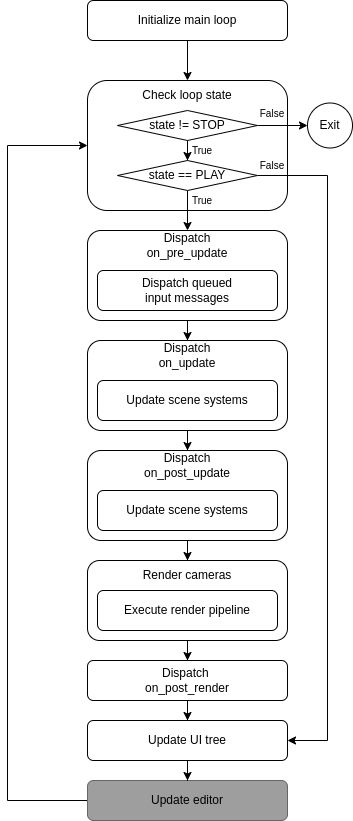

The diagram above was exported from draw.io. Its source (the exported page's mxGraphModel, read from the mxfile embedded in the PNG):
<mxGraphModel dx="1102" dy="861" grid="1" gridSize="10" guides="1" tooltips="1" connect="1" arrows="1" fold="1" page="1" pageScale="1" pageWidth="827" pageHeight="1169" math="0" shadow="0">
  <root>
    <mxCell id="0" />
    <mxCell id="1" parent="0" />
    <mxCell id="E6l637M7wc8sy0hh_KjK-33" style="edgeStyle=orthogonalEdgeStyle;rounded=0;orthogonalLoop=1;jettySize=auto;html=1;entryX=0;entryY=0.5;entryDx=0;entryDy=0;" parent="1" source="E6l637M7wc8sy0hh_KjK-8" target="E6l637M7wc8sy0hh_KjK-1" edge="1">
      <mxGeometry relative="1" as="geometry">
        <Array as="points">
          <mxPoint x="200" y="840" />
          <mxPoint x="200" y="185" />
        </Array>
      </mxGeometry>
    </mxCell>
    <mxCell id="E6l637M7wc8sy0hh_KjK-8" value="&lt;span style=&quot;color: rgb(0, 0, 0);&quot;&gt;Update editor&lt;/span&gt;" style="rounded=1;whiteSpace=wrap;html=1;fillColor=#9E9E9E;fontColor=#333333;strokeColor=#666666;" parent="1" vertex="1">
      <mxGeometry x="280" y="820" width="200" height="40" as="geometry" />
    </mxCell>
    <mxCell id="E6l637M7wc8sy0hh_KjK-1" value="" style="rounded=1;whiteSpace=wrap;html=1;" parent="1" vertex="1">
      <mxGeometry x="280" y="120" width="200" height="130" as="geometry" />
    </mxCell>
    <mxCell id="E6l637M7wc8sy0hh_KjK-2" value="Check loop state" style="text;html=1;strokeColor=none;fillColor=none;align=center;verticalAlign=middle;whiteSpace=wrap;rounded=0;" parent="1" vertex="1">
      <mxGeometry x="320" y="120" width="120" height="30" as="geometry" />
    </mxCell>
    <mxCell id="E6l637M7wc8sy0hh_KjK-11" style="edgeStyle=orthogonalEdgeStyle;rounded=0;orthogonalLoop=1;jettySize=auto;html=1;" parent="1" source="E6l637M7wc8sy0hh_KjK-3" target="E6l637M7wc8sy0hh_KjK-6" edge="1">
      <mxGeometry relative="1" as="geometry">
        <mxPoint x="380" y="225" as="targetPoint" />
      </mxGeometry>
    </mxCell>
    <mxCell id="E6l637M7wc8sy0hh_KjK-37" style="edgeStyle=orthogonalEdgeStyle;rounded=0;orthogonalLoop=1;jettySize=auto;html=1;entryX=0;entryY=0.5;entryDx=0;entryDy=0;" parent="1" source="E6l637M7wc8sy0hh_KjK-3" target="E6l637M7wc8sy0hh_KjK-5" edge="1">
      <mxGeometry relative="1" as="geometry" />
    </mxCell>
    <mxCell id="E6l637M7wc8sy0hh_KjK-3" value="state != STOP" style="rhombus;whiteSpace=wrap;html=1;" parent="1" vertex="1">
      <mxGeometry x="310" y="150" width="140" height="30" as="geometry" />
    </mxCell>
    <mxCell id="E6l637M7wc8sy0hh_KjK-7" style="edgeStyle=orthogonalEdgeStyle;rounded=0;orthogonalLoop=1;jettySize=auto;html=1;" parent="1" source="E6l637M7wc8sy0hh_KjK-6" target="E6l637M7wc8sy0hh_KjK-17" edge="1">
      <mxGeometry relative="1" as="geometry">
        <mxPoint x="380" y="280" as="targetPoint" />
      </mxGeometry>
    </mxCell>
    <mxCell id="E6l637M7wc8sy0hh_KjK-13" style="edgeStyle=orthogonalEdgeStyle;rounded=0;orthogonalLoop=1;jettySize=auto;html=1;entryX=1;entryY=0.5;entryDx=0;entryDy=0;" parent="1" source="E6l637M7wc8sy0hh_KjK-6" target="E6l637M7wc8sy0hh_KjK-42" edge="1">
      <mxGeometry relative="1" as="geometry">
        <mxPoint x="570" y="480" as="targetPoint" />
        <Array as="points">
          <mxPoint x="520" y="215" />
          <mxPoint x="520" y="780" />
        </Array>
      </mxGeometry>
    </mxCell>
    <mxCell id="E6l637M7wc8sy0hh_KjK-6" value="state == PLAY" style="rhombus;whiteSpace=wrap;html=1;" parent="1" vertex="1">
      <mxGeometry x="310" y="200" width="140" height="30" as="geometry" />
    </mxCell>
    <mxCell id="E6l637M7wc8sy0hh_KjK-16" style="edgeStyle=orthogonalEdgeStyle;rounded=0;orthogonalLoop=1;jettySize=auto;html=1;entryX=0.5;entryY=0;entryDx=0;entryDy=0;" parent="1" source="E6l637M7wc8sy0hh_KjK-15" target="E6l637M7wc8sy0hh_KjK-1" edge="1">
      <mxGeometry relative="1" as="geometry">
        <mxPoint x="380" y="110" as="targetPoint" />
      </mxGeometry>
    </mxCell>
    <mxCell id="E6l637M7wc8sy0hh_KjK-15" value="Initialize main loop" style="rounded=1;whiteSpace=wrap;html=1;" parent="1" vertex="1">
      <mxGeometry x="280" y="40" width="200" height="40" as="geometry" />
    </mxCell>
    <mxCell id="E6l637M7wc8sy0hh_KjK-19" style="edgeStyle=orthogonalEdgeStyle;rounded=0;orthogonalLoop=1;jettySize=auto;html=1;" parent="1" source="E6l637M7wc8sy0hh_KjK-17" target="E6l637M7wc8sy0hh_KjK-18" edge="1">
      <mxGeometry relative="1" as="geometry" />
    </mxCell>
    <mxCell id="E6l637M7wc8sy0hh_KjK-17" value="" style="rounded=1;whiteSpace=wrap;html=1;" parent="1" vertex="1">
      <mxGeometry x="280" y="270" width="200" height="90" as="geometry" />
    </mxCell>
    <mxCell id="E6l637M7wc8sy0hh_KjK-21" style="edgeStyle=orthogonalEdgeStyle;rounded=0;orthogonalLoop=1;jettySize=auto;html=1;" parent="1" source="E6l637M7wc8sy0hh_KjK-18" target="E6l637M7wc8sy0hh_KjK-20" edge="1">
      <mxGeometry relative="1" as="geometry" />
    </mxCell>
    <mxCell id="E6l637M7wc8sy0hh_KjK-18" value="" style="rounded=1;whiteSpace=wrap;html=1;" parent="1" vertex="1">
      <mxGeometry x="280" y="380" width="200" height="90" as="geometry" />
    </mxCell>
    <mxCell id="E6l637M7wc8sy0hh_KjK-26" style="edgeStyle=orthogonalEdgeStyle;rounded=0;orthogonalLoop=1;jettySize=auto;html=1;" parent="1" source="E6l637M7wc8sy0hh_KjK-20" target="E6l637M7wc8sy0hh_KjK-22" edge="1">
      <mxGeometry relative="1" as="geometry" />
    </mxCell>
    <mxCell id="E6l637M7wc8sy0hh_KjK-20" value="" style="rounded=1;whiteSpace=wrap;html=1;" parent="1" vertex="1">
      <mxGeometry x="280" y="490" width="200" height="90" as="geometry" />
    </mxCell>
    <mxCell id="E6l637M7wc8sy0hh_KjK-32" style="edgeStyle=orthogonalEdgeStyle;rounded=0;orthogonalLoop=1;jettySize=auto;html=1;" parent="1" source="E6l637M7wc8sy0hh_KjK-22" target="E6l637M7wc8sy0hh_KjK-31" edge="1">
      <mxGeometry relative="1" as="geometry" />
    </mxCell>
    <mxCell id="E6l637M7wc8sy0hh_KjK-22" value="" style="rounded=1;whiteSpace=wrap;html=1;" parent="1" vertex="1">
      <mxGeometry x="280" y="600" width="200" height="80" as="geometry" />
    </mxCell>
    <mxCell id="E6l637M7wc8sy0hh_KjK-23" value="Dispatch&lt;br&gt;on_update" style="text;html=1;strokeColor=none;fillColor=none;align=center;verticalAlign=middle;whiteSpace=wrap;rounded=0;" parent="1" vertex="1">
      <mxGeometry x="300" y="380" width="160" height="30" as="geometry" />
    </mxCell>
    <mxCell id="E6l637M7wc8sy0hh_KjK-24" value="Update scene systems" style="rounded=1;whiteSpace=wrap;html=1;" parent="1" vertex="1">
      <mxGeometry x="290" y="420" width="180" height="40" as="geometry" />
    </mxCell>
    <mxCell id="E6l637M7wc8sy0hh_KjK-27" value="Render cameras" style="text;html=1;strokeColor=none;fillColor=none;align=center;verticalAlign=middle;whiteSpace=wrap;rounded=0;" parent="1" vertex="1">
      <mxGeometry x="300" y="600" width="160" height="30" as="geometry" />
    </mxCell>
    <mxCell id="E6l637M7wc8sy0hh_KjK-28" value="Execute render pipeline" style="rounded=1;whiteSpace=wrap;html=1;" parent="1" vertex="1">
      <mxGeometry x="290" y="630" width="180" height="40" as="geometry" />
    </mxCell>
    <mxCell id="E6l637M7wc8sy0hh_KjK-35" style="edgeStyle=orthogonalEdgeStyle;rounded=0;orthogonalLoop=1;jettySize=auto;html=1;entryX=0.5;entryY=0;entryDx=0;entryDy=0;" parent="1" source="E6l637M7wc8sy0hh_KjK-31" target="E6l637M7wc8sy0hh_KjK-42" edge="1">
      <mxGeometry relative="1" as="geometry">
        <mxPoint x="380" y="770" as="targetPoint" />
      </mxGeometry>
    </mxCell>
    <mxCell id="E6l637M7wc8sy0hh_KjK-31" value="Dispatch &lt;br&gt;on_post_render" style="rounded=1;whiteSpace=wrap;html=1;" parent="1" vertex="1">
      <mxGeometry x="280" y="700" width="200" height="40" as="geometry" />
    </mxCell>
    <mxCell id="E6l637M7wc8sy0hh_KjK-5" value="Exit" style="ellipse;whiteSpace=wrap;html=1;aspect=fixed;" parent="1" vertex="1">
      <mxGeometry x="500" y="142.5" width="45" height="45" as="geometry" />
    </mxCell>
    <mxCell id="E6l637M7wc8sy0hh_KjK-38" value="True" style="text;html=1;strokeColor=none;fillColor=none;align=center;verticalAlign=middle;whiteSpace=wrap;rounded=0;fontSize=10;" parent="1" vertex="1">
      <mxGeometry x="380" y="180" width="30" height="20" as="geometry" />
    </mxCell>
    <mxCell id="E6l637M7wc8sy0hh_KjK-39" value="False" style="text;html=1;strokeColor=none;fillColor=none;align=center;verticalAlign=middle;whiteSpace=wrap;rounded=0;fontSize=10;" parent="1" vertex="1">
      <mxGeometry x="450" y="142.5" width="30" height="20" as="geometry" />
    </mxCell>
    <mxCell id="E6l637M7wc8sy0hh_KjK-40" value="False" style="text;html=1;strokeColor=none;fillColor=none;align=center;verticalAlign=middle;whiteSpace=wrap;rounded=0;fontSize=10;" parent="1" vertex="1">
      <mxGeometry x="450" y="195" width="30" height="20" as="geometry" />
    </mxCell>
    <mxCell id="E6l637M7wc8sy0hh_KjK-41" value="True" style="text;html=1;strokeColor=none;fillColor=none;align=center;verticalAlign=middle;whiteSpace=wrap;rounded=0;fontSize=10;" parent="1" vertex="1">
      <mxGeometry x="380" y="230" width="30" height="20" as="geometry" />
    </mxCell>
    <mxCell id="E6l637M7wc8sy0hh_KjK-43" style="edgeStyle=orthogonalEdgeStyle;rounded=0;orthogonalLoop=1;jettySize=auto;html=1;fontSize=12;" parent="1" source="E6l637M7wc8sy0hh_KjK-42" target="E6l637M7wc8sy0hh_KjK-8" edge="1">
      <mxGeometry relative="1" as="geometry" />
    </mxCell>
    <mxCell id="E6l637M7wc8sy0hh_KjK-42" value="Update UI tree" style="rounded=1;whiteSpace=wrap;html=1;fontSize=12;" parent="1" vertex="1">
      <mxGeometry x="280" y="760" width="200" height="40" as="geometry" />
    </mxCell>
    <mxCell id="E6l637M7wc8sy0hh_KjK-44" value="Update scene systems" style="rounded=1;whiteSpace=wrap;html=1;" parent="1" vertex="1">
      <mxGeometry x="290" y="530" width="180" height="40" as="geometry" />
    </mxCell>
    <mxCell id="E6l637M7wc8sy0hh_KjK-46" value="Dispatch&lt;br&gt;on_post_update" style="text;html=1;strokeColor=none;fillColor=none;align=center;verticalAlign=middle;whiteSpace=wrap;rounded=0;" parent="1" vertex="1">
      <mxGeometry x="300" y="490" width="160" height="30" as="geometry" />
    </mxCell>
    <mxCell id="E6l637M7wc8sy0hh_KjK-47" value="Dispatch queued&lt;br&gt;input messages" style="rounded=1;whiteSpace=wrap;html=1;" parent="1" vertex="1">
      <mxGeometry x="290" y="310" width="180" height="40" as="geometry" />
    </mxCell>
    <mxCell id="E6l637M7wc8sy0hh_KjK-50" value="Dispatch&lt;br&gt;on_pre_update" style="text;html=1;strokeColor=none;fillColor=none;align=center;verticalAlign=middle;whiteSpace=wrap;rounded=0;" parent="1" vertex="1">
      <mxGeometry x="300" y="270" width="160" height="30" as="geometry" />
    </mxCell>
  </root>
</mxGraphModel>